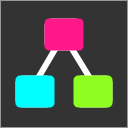

The diagram above was exported from draw.io. Its source (the exported page's mxGraphModel, read from the mxfile embedded in the PNG):
<mxGraphModel dx="489" dy="455" grid="0" gridSize="10" guides="0" tooltips="1" connect="0" arrows="0" fold="1" page="1" pageScale="1" pageWidth="827" pageHeight="1169" math="0" shadow="0">
  <root>
    <mxCell id="0" />
    <mxCell id="1" parent="0" />
    <mxCell id="5" value="" style="whiteSpace=wrap;html=1;aspect=fixed;strokeColor=none;fillColor=#333333;" parent="1" vertex="1">
      <mxGeometry width="127" height="127" as="geometry" />
    </mxCell>
    <mxCell id="21" value="" style="group" parent="1" vertex="1" connectable="0">
      <mxGeometry x="15" y="18" width="97" height="89" as="geometry" />
    </mxCell>
    <mxCell id="6" value="" style="rounded=1;whiteSpace=wrap;html=1;fillColor=#FFFFFF;strokeColor=none;fontColor=#333333;fillOpacity=100;arcSize=24;" parent="21" vertex="1">
      <mxGeometry x="29" width="38" height="32" as="geometry" />
    </mxCell>
    <mxCell id="10" value="" style="rounded=1;whiteSpace=wrap;html=1;fillColor=#FFFFFF;strokeColor=none;fontColor=#333333;fillOpacity=100;arcSize=24;" parent="21" vertex="1">
      <mxGeometry y="57" width="38" height="32" as="geometry" />
    </mxCell>
    <mxCell id="11" value="" style="rounded=1;whiteSpace=wrap;html=1;fillColor=#FFFFFF;strokeColor=none;fontColor=#333333;fillOpacity=100;arcSize=24;" parent="21" vertex="1">
      <mxGeometry x="58.56999999999999" y="57" width="38.43" height="32" as="geometry" />
    </mxCell>
    <mxCell id="12" value="" style="endArrow=none;html=1;strokeWidth=6;strokeColor=#FFFFFF;exitX=0.526;exitY=0.219;exitDx=0;exitDy=0;exitPerimeter=0;" parent="21" source="10" edge="1">
      <mxGeometry width="50" height="50" relative="1" as="geometry">
        <mxPoint x="30.00499999999991" y="51" as="sourcePoint" />
        <mxPoint x="43.50499999999991" y="24" as="targetPoint" />
      </mxGeometry>
    </mxCell>
    <mxCell id="13" value="" style="endArrow=none;html=1;strokeWidth=6;strokeColor=#FFFFFF;entryX=0.605;entryY=0.719;entryDx=0;entryDy=0;entryPerimeter=0;" parent="21" target="6" edge="1">
      <mxGeometry width="50" height="50" relative="1" as="geometry">
        <mxPoint x="82" y="72" as="sourcePoint" />
        <mxPoint x="172" y="29" as="targetPoint" />
      </mxGeometry>
    </mxCell>
    <mxCell id="22" value="" style="rounded=1;whiteSpace=wrap;html=1;fillColor=#8EFF20;strokeColor=none;" parent="21" vertex="1">
      <mxGeometry x="58" y="57" width="39" height="32" as="geometry" />
    </mxCell>
    <mxCell id="23" value="" style="rounded=1;whiteSpace=wrap;html=1;fillColor=#FF188A;strokeColor=none;" parent="21" vertex="1">
      <mxGeometry x="29" width="39" height="32" as="geometry" />
    </mxCell>
    <mxCell id="24" value="" style="rounded=1;whiteSpace=wrap;html=1;fillColor=#00FFFF;strokeColor=none;" parent="21" vertex="1">
      <mxGeometry y="57" width="39" height="32" as="geometry" />
    </mxCell>
  </root>
</mxGraphModel>